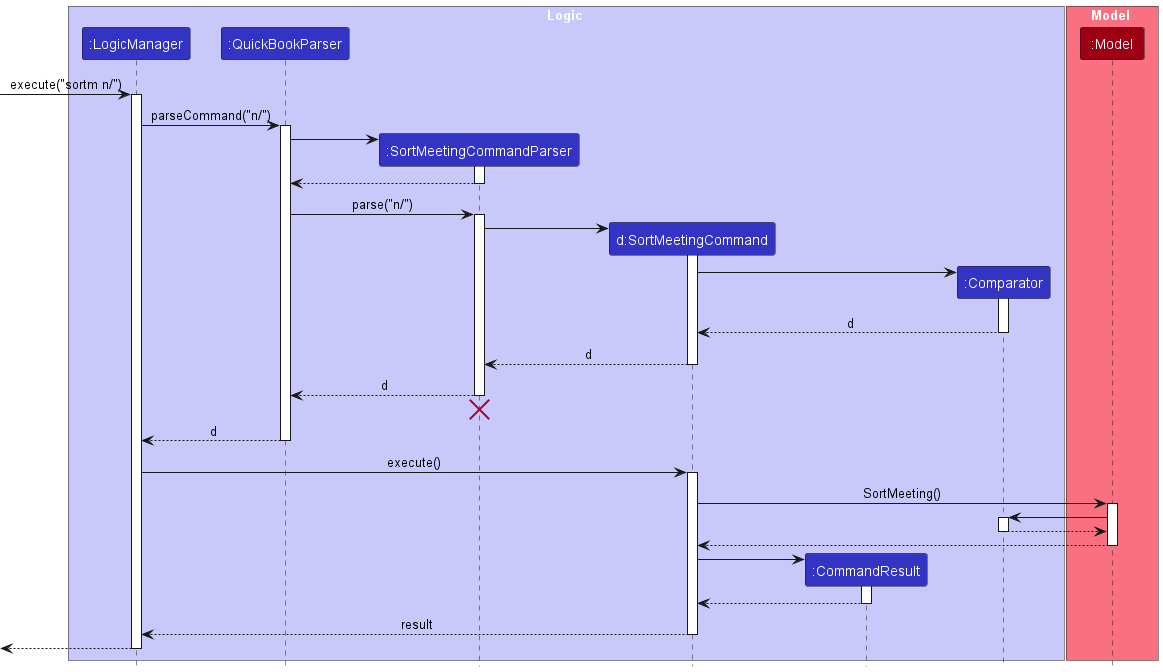

The diagram above was rendered by PlantUML. Its source (embedded in the PNG):
@startuml
!include style.puml

box Logic LOGIC_COLOR_T1
participant ":LogicManager" as LogicManager LOGIC_COLOR
participant ":QuickBookParser" as QuickBookParser LOGIC_COLOR
participant ":SortMeetingCommandParser" as SortMeetingCommandParser LOGIC_COLOR
participant "d:SortMeetingCommand" as SortMeetingCommand LOGIC_COLOR
participant ":CommandResult" as CommandResult LOGIC_COLOR
participant ":Comparator" as Comparator LOGIC_COLOR
end box

box Model MODEL_COLOR_T1
participant ":Model" as Model MODEL_COLOR
end box

[-> LogicManager : execute("sortm n/")
activate LogicManager

LogicManager -> QuickBookParser : parseCommand("n/")
activate QuickBookParser

create SortMeetingCommandParser
QuickBookParser -> SortMeetingCommandParser
activate SortMeetingCommandParser

SortMeetingCommandParser --> QuickBookParser
deactivate SortMeetingCommandParser

QuickBookParser -> SortMeetingCommandParser : parse("n/")
activate SortMeetingCommandParser

create SortMeetingCommand
SortMeetingCommandParser -> SortMeetingCommand
activate SortMeetingCommand

create Comparator
SortMeetingCommand -> Comparator
activate Comparator
Comparator --> SortMeetingCommand :d
deactivate Comparator
SortMeetingCommand --> SortMeetingCommandParser : d
deactivate SortMeetingCommand

SortMeetingCommandParser --> QuickBookParser : d
deactivate SortMeetingCommandParser
'Hidden arrow to position the destroy marker below the end of the activation bar.
SortMeetingCommandParser -[hidden]-> QuickBookParser
destroy SortMeetingCommandParser

QuickBookParser --> LogicManager : d
deactivate QuickBookParser

LogicManager -> SortMeetingCommand : execute()
activate SortMeetingCommand

SortMeetingCommand -> Model: SortMeeting()
activate Model

Model -> Comparator
activate Comparator
Comparator --> Model
deactivate Comparator
Model --> SortMeetingCommand

deactivate Model

create CommandResult
SortMeetingCommand -> CommandResult
activate CommandResult

CommandResult --> SortMeetingCommand
deactivate CommandResult

SortMeetingCommand --> LogicManager : result
deactivate SortMeetingCommand

[<--LogicManager
deactivate LogicManager
@enduml